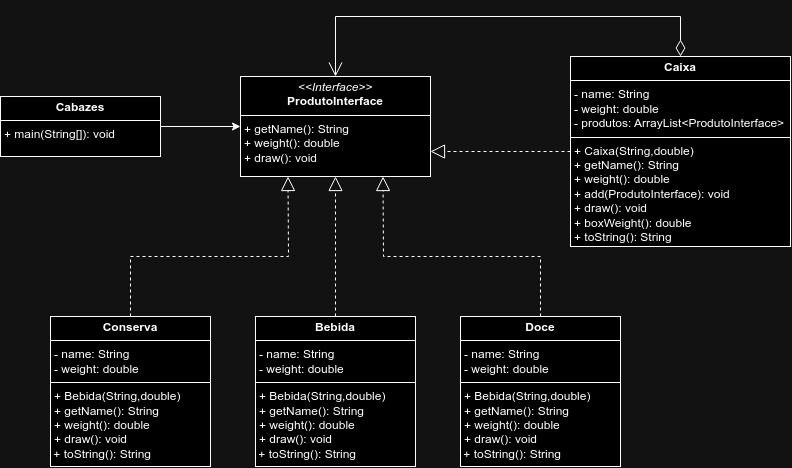

The diagram above was exported from draw.io. Its source (the exported page's mxGraphModel, read from the mxfile embedded in the PNG):
<mxGraphModel dx="1134" dy="727" grid="1" gridSize="10" guides="1" tooltips="1" connect="1" arrows="1" fold="1" page="1" pageScale="1" pageWidth="827" pageHeight="1169" math="0" shadow="0">
  <root>
    <mxCell id="0" />
    <mxCell id="1" parent="0" />
    <mxCell id="OWPSckg38119sh5SgUxx-1" value="&lt;p style=&quot;margin:0px;margin-top:4px;text-align:center;&quot;&gt;&lt;i&gt;&amp;lt;&amp;lt;Interface&amp;gt;&amp;gt;&lt;/i&gt;&lt;br&gt;&lt;b&gt;ProdutoInterface&lt;/b&gt;&lt;/p&gt;&lt;hr size=&quot;1&quot; style=&quot;border-style:solid;&quot;&gt;&lt;p style=&quot;margin:0px;margin-left:4px;&quot;&gt;+ getName(): String&lt;/p&gt;&lt;p style=&quot;margin:0px;margin-left:4px;&quot;&gt;+ weight(): double&lt;/p&gt;&lt;p style=&quot;margin:0px;margin-left:4px;&quot;&gt;+ draw(): void&lt;/p&gt;" style="verticalAlign=top;align=left;overflow=fill;html=1;whiteSpace=wrap;" vertex="1" parent="1">
      <mxGeometry x="260" y="120" width="190" height="100" as="geometry" />
    </mxCell>
    <mxCell id="OWPSckg38119sh5SgUxx-2" value="&lt;p style=&quot;margin:0px;margin-top:4px;text-align:center;&quot;&gt;&lt;b&gt;Caixa&lt;/b&gt;&lt;/p&gt;&lt;hr size=&quot;1&quot; style=&quot;border-style:solid;&quot;&gt;&lt;p style=&quot;margin:0px;margin-left:4px;&quot;&gt;- name: String&lt;/p&gt;&lt;p style=&quot;margin:0px;margin-left:4px;&quot;&gt;- weight: double&lt;/p&gt;&lt;p style=&quot;margin:0px;margin-left:4px;&quot;&gt;- produtos: ArrayList&amp;lt;ProdutoInterface&amp;gt;&lt;/p&gt;&lt;hr size=&quot;1&quot; style=&quot;border-style:solid;&quot;&gt;&lt;p style=&quot;margin:0px;margin-left:4px;&quot;&gt;+ Caixa(String,double)&lt;/p&gt;&lt;p style=&quot;margin:0px;margin-left:4px;&quot;&gt;+ getName(): String&lt;/p&gt;&lt;p style=&quot;margin:0px;margin-left:4px;&quot;&gt;+ weight(): double&lt;/p&gt;&lt;p style=&quot;margin:0px;margin-left:4px;&quot;&gt;+ add(ProdutoInterface): void&lt;/p&gt;&lt;p style=&quot;margin:0px;margin-left:4px;&quot;&gt;+ draw(): void&lt;/p&gt;&lt;p style=&quot;margin:0px;margin-left:4px;&quot;&gt;+ boxWeight(): double&lt;/p&gt;&lt;p style=&quot;margin:0px;margin-left:4px;&quot;&gt;+ toString(): String&lt;/p&gt;" style="verticalAlign=top;align=left;overflow=fill;html=1;whiteSpace=wrap;" vertex="1" parent="1">
      <mxGeometry x="590" y="100" width="220" height="190" as="geometry" />
    </mxCell>
    <mxCell id="OWPSckg38119sh5SgUxx-3" value="&lt;p style=&quot;margin:0px;margin-top:4px;text-align:center;&quot;&gt;&lt;b&gt;Bebida&lt;/b&gt;&lt;/p&gt;&lt;hr size=&quot;1&quot; style=&quot;border-style:solid;&quot;&gt;&lt;p style=&quot;margin:0px;margin-left:4px;&quot;&gt;- name: String&lt;/p&gt;&lt;p style=&quot;margin:0px;margin-left:4px;&quot;&gt;- weight: double&lt;/p&gt;&lt;hr size=&quot;1&quot; style=&quot;border-style:solid;&quot;&gt;&lt;p style=&quot;margin:0px;margin-left:4px;&quot;&gt;+ Bebida(String,double)&lt;/p&gt;&lt;p style=&quot;margin:0px;margin-left:4px;&quot;&gt;+ getName(): String&lt;/p&gt;&lt;p style=&quot;margin: 0px 0px 0px 4px;&quot;&gt;+ weight(): double&lt;/p&gt;&lt;div&gt;&lt;p style=&quot;margin: 0px 0px 0px 4px;&quot;&gt;+ draw(): void&lt;/p&gt;&lt;/div&gt;&lt;div&gt;&amp;nbsp;+ toString(): String&lt;br&gt;&lt;/div&gt;" style="verticalAlign=top;align=left;overflow=fill;html=1;whiteSpace=wrap;" vertex="1" parent="1">
      <mxGeometry x="275" y="360" width="160" height="150" as="geometry" />
    </mxCell>
    <mxCell id="OWPSckg38119sh5SgUxx-4" value="&lt;p style=&quot;margin:0px;margin-top:4px;text-align:center;&quot;&gt;&lt;b&gt;Doce&lt;/b&gt;&lt;/p&gt;&lt;hr size=&quot;1&quot; style=&quot;border-style:solid;&quot;&gt;&lt;p style=&quot;margin:0px;margin-left:4px;&quot;&gt;- name: String&lt;/p&gt;&lt;p style=&quot;margin:0px;margin-left:4px;&quot;&gt;- weight: double&lt;/p&gt;&lt;hr size=&quot;1&quot; style=&quot;border-style:solid;&quot;&gt;&lt;p style=&quot;margin:0px;margin-left:4px;&quot;&gt;+ Bebida(String,double)&lt;/p&gt;&lt;p style=&quot;margin:0px;margin-left:4px;&quot;&gt;+ getName(): String&lt;/p&gt;&lt;p style=&quot;margin: 0px 0px 0px 4px;&quot;&gt;+ weight(): double&lt;/p&gt;&lt;div&gt;&lt;p style=&quot;margin: 0px 0px 0px 4px;&quot;&gt;+ draw(): void&lt;/p&gt;&lt;/div&gt;&lt;div&gt;&amp;nbsp;+ toString(): String&lt;br&gt;&lt;/div&gt;" style="verticalAlign=top;align=left;overflow=fill;html=1;whiteSpace=wrap;" vertex="1" parent="1">
      <mxGeometry x="480" y="360" width="160" height="150" as="geometry" />
    </mxCell>
    <mxCell id="OWPSckg38119sh5SgUxx-5" value="&lt;p style=&quot;margin:0px;margin-top:4px;text-align:center;&quot;&gt;&lt;b&gt;Conserva&lt;/b&gt;&lt;/p&gt;&lt;hr size=&quot;1&quot; style=&quot;border-style:solid;&quot;&gt;&lt;p style=&quot;margin:0px;margin-left:4px;&quot;&gt;- name: String&lt;/p&gt;&lt;p style=&quot;margin:0px;margin-left:4px;&quot;&gt;- weight: double&lt;/p&gt;&lt;hr size=&quot;1&quot; style=&quot;border-style:solid;&quot;&gt;&lt;p style=&quot;margin:0px;margin-left:4px;&quot;&gt;+ Bebida(String,double)&lt;/p&gt;&lt;p style=&quot;margin:0px;margin-left:4px;&quot;&gt;+ getName(): String&lt;/p&gt;&lt;p style=&quot;margin: 0px 0px 0px 4px;&quot;&gt;+ weight(): double&lt;/p&gt;&lt;div&gt;&lt;p style=&quot;margin: 0px 0px 0px 4px;&quot;&gt;+ draw(): void&lt;/p&gt;&lt;/div&gt;&lt;div&gt;&amp;nbsp;+ toString(): String&lt;br&gt;&lt;/div&gt;" style="verticalAlign=top;align=left;overflow=fill;html=1;whiteSpace=wrap;" vertex="1" parent="1">
      <mxGeometry x="70" y="360" width="160" height="150" as="geometry" />
    </mxCell>
    <mxCell id="OWPSckg38119sh5SgUxx-7" style="edgeStyle=orthogonalEdgeStyle;rounded=0;orthogonalLoop=1;jettySize=auto;html=1;" edge="1" parent="1" source="OWPSckg38119sh5SgUxx-6" target="OWPSckg38119sh5SgUxx-1">
      <mxGeometry relative="1" as="geometry" />
    </mxCell>
    <mxCell id="OWPSckg38119sh5SgUxx-6" value="&lt;p style=&quot;margin:0px;margin-top:4px;text-align:center;&quot;&gt;&lt;b&gt;Cabazes&lt;/b&gt;&lt;/p&gt;&lt;hr size=&quot;1&quot; style=&quot;border-style:solid;&quot;&gt;&lt;p style=&quot;margin:0px;margin-left:4px;&quot;&gt;+ main(String[]): void&lt;/p&gt;" style="verticalAlign=top;align=left;overflow=fill;html=1;whiteSpace=wrap;" vertex="1" parent="1">
      <mxGeometry x="20" y="140" width="160" height="60" as="geometry" />
    </mxCell>
    <mxCell id="OWPSckg38119sh5SgUxx-8" value="" style="endArrow=block;dashed=1;endFill=0;endSize=12;html=1;rounded=0;entryX=0.25;entryY=1;entryDx=0;entryDy=0;exitX=0.5;exitY=0;exitDx=0;exitDy=0;" edge="1" parent="1" source="OWPSckg38119sh5SgUxx-5" target="OWPSckg38119sh5SgUxx-1">
      <mxGeometry width="160" relative="1" as="geometry">
        <mxPoint x="320" y="450" as="sourcePoint" />
        <mxPoint x="480" y="450" as="targetPoint" />
        <Array as="points">
          <mxPoint x="150" y="300" />
          <mxPoint x="308" y="300" />
        </Array>
      </mxGeometry>
    </mxCell>
    <mxCell id="OWPSckg38119sh5SgUxx-9" value="" style="endArrow=block;dashed=1;endFill=0;endSize=12;html=1;rounded=0;entryX=0.5;entryY=1;entryDx=0;entryDy=0;exitX=0.5;exitY=0;exitDx=0;exitDy=0;" edge="1" parent="1" source="OWPSckg38119sh5SgUxx-3" target="OWPSckg38119sh5SgUxx-1">
      <mxGeometry width="160" relative="1" as="geometry">
        <mxPoint x="320" y="450" as="sourcePoint" />
        <mxPoint x="480" y="450" as="targetPoint" />
      </mxGeometry>
    </mxCell>
    <mxCell id="OWPSckg38119sh5SgUxx-10" value="" style="endArrow=block;dashed=1;endFill=0;endSize=12;html=1;rounded=0;entryX=0.75;entryY=1;entryDx=0;entryDy=0;exitX=0.5;exitY=0;exitDx=0;exitDy=0;" edge="1" parent="1" source="OWPSckg38119sh5SgUxx-4" target="OWPSckg38119sh5SgUxx-1">
      <mxGeometry width="160" relative="1" as="geometry">
        <mxPoint x="320" y="450" as="sourcePoint" />
        <mxPoint x="480" y="450" as="targetPoint" />
        <Array as="points">
          <mxPoint x="560" y="300" />
          <mxPoint x="403" y="300" />
        </Array>
      </mxGeometry>
    </mxCell>
    <mxCell id="OWPSckg38119sh5SgUxx-11" value="" style="endArrow=block;dashed=1;endFill=0;endSize=12;html=1;rounded=0;entryX=1;entryY=0.75;entryDx=0;entryDy=0;exitX=0;exitY=0.5;exitDx=0;exitDy=0;" edge="1" parent="1" source="OWPSckg38119sh5SgUxx-2" target="OWPSckg38119sh5SgUxx-1">
      <mxGeometry width="160" relative="1" as="geometry">
        <mxPoint x="320" y="450" as="sourcePoint" />
        <mxPoint x="480" y="450" as="targetPoint" />
      </mxGeometry>
    </mxCell>
    <mxCell id="OWPSckg38119sh5SgUxx-12" value="" style="endArrow=open;html=1;endSize=12;startArrow=diamondThin;startSize=14;startFill=0;edgeStyle=orthogonalEdgeStyle;align=left;verticalAlign=bottom;rounded=0;entryX=0.5;entryY=0;entryDx=0;entryDy=0;exitX=0.5;exitY=0;exitDx=0;exitDy=0;" edge="1" parent="1" source="OWPSckg38119sh5SgUxx-2" target="OWPSckg38119sh5SgUxx-1">
      <mxGeometry x="-1" y="3" relative="1" as="geometry">
        <mxPoint x="650" y="50" as="sourcePoint" />
        <mxPoint x="480" y="340" as="targetPoint" />
        <Array as="points">
          <mxPoint x="700" y="60" />
          <mxPoint x="355" y="60" />
        </Array>
      </mxGeometry>
    </mxCell>
  </root>
</mxGraphModel>